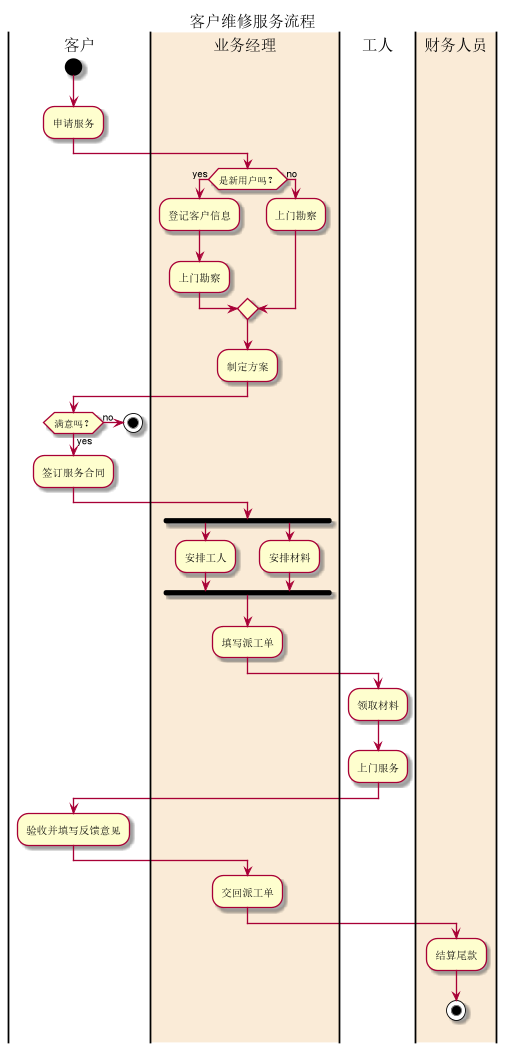

The diagram above was rendered by PlantUML. Its source (embedded in the PNG):
@startuml
title:客户维修服务流程
|客户|
start
:申请服务;
|#AntiqueWhite|业务经理|
if (是新用户吗？) then (yes)
    :登记客户信息;
    :上门勘察;
else (no)
    :上门勘察;
endif
:制定方案;
|客户|
if (满意吗？) then (yes)
    :签订服务合同;
    |#AntiqueWhite|业务经理|
    fork
	:安排工人;
    fork again
	:安排材料;
    end fork
    :填写派工单;
    |工人|
    :领取材料;
    :上门服务;
    |客户|
    :验收并填写反馈意见;
    |#AntiqueWhite|业务经理|
    :交回派工单;
    |#AntiqueWhite|财务人员|
    :结算尾款;
    stop
|客户|
else (no)
    stop
@enduml